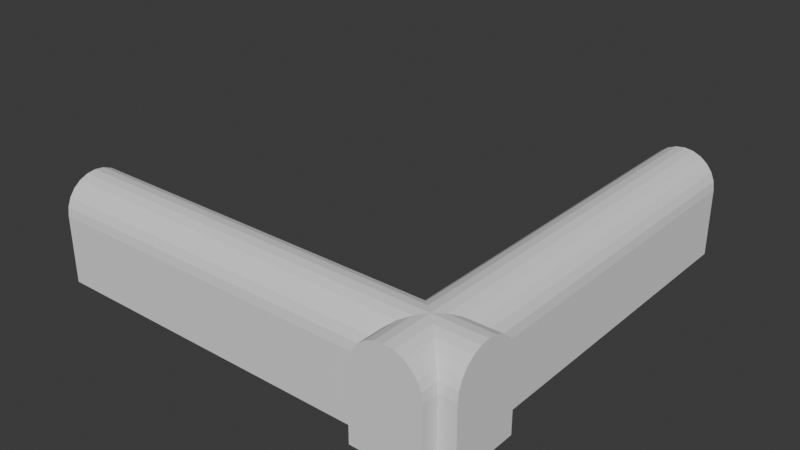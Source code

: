 # Source: catacombs.blend  (saved by Blender 5.0.119; exported with 4.5.12 LTS)
import bpy
from mathutils import Matrix  # noqa: F401  (used for matrix-valued properties, if any)

bpy.ops.wm.read_factory_settings(use_empty=True)
scene = bpy.context.scene
scene.name = 'Scene'

# ---- collections
col_collection = bpy.data.collections.new('Collection'); scene.collection.children.link(col_collection)

# ---- world
world_world = bpy.data.worlds.new('World'); scene.world = world_world
world_world.use_nodes = True; world_world.node_tree.nodes.clear()
_N = world_world.node_tree.nodes; _L = world_world.node_tree.links
n0 = _N.new('ShaderNodeOutputWorld'); n0.name = 'World Output'; n0.location = (200, 100)
n1 = _N.new('ShaderNodeBackground'); n1.name = 'Background'; n1.location = (-200, 100)
n1.inputs[0].default_value = (0.05088, 0.05088, 0.05088, 1.0)
_L.new(n1.outputs[0], n0.inputs[0])
n0.is_active_output = True
world_world.color = (0.05088, 0.05088, 0.05088)
world_world.sun_shadow_jitter_overblur = 0.0

# ---- meshes
me_cube_001 = bpy.data.meshes.new('Cube.001')
me_cube_001.from_pydata([(-0.6684, -1.0, -1.0), (-1.0, 0.6684, -1.0), (-0.6684, 1.0, -1.0), (1.0, 0.6684, -1.0), (0.6684, -1.0, -1.0), (-1.0, -0.6684, -1.0), (0.6684, 1.0, -1.0), (1.0, -0.6684, -1.0), (0.0, 1.0, -1.0), (1.0, 0.0, -1.0), (1.0, 0.0, 1.0), (0.0, 1.0, 1.0), (0.0, -1.0, -1.0), (-1.0, 0.0, -1.0), (-1.0, 0.0, 1.0), (0.0, -1.0, 1.0), (-0.6684, -1.0, 0.0), (-1.0, 0.6684, 0.0), (1.0, 0.6684, 0.0), (-0.6684, 1.0, 0.0), (1.0, -0.6684, 0.0), (0.6684, 1.0, 0.0), (-1.0, -0.6684, 0.0), (0.6684, -1.0, 0.0), (-1.0, 0.0, 0.0), (0.0, -1.0, 0.0), (-0.6684, -1.0, 0.3227), (-1.0, 0.6684, 0.3227), (-0.173, -1.0, 0.9769), (-1.0, 0.173, 0.9769), (-1.0, 0.3342, 0.9093), (-0.3342, -1.0, 0.9093), (-1.0, 0.4726, 0.8016), (-0.4726, -1.0, 0.8016), (-0.5788, -1.0, 0.6613), (-1.0, 0.5788, 0.6613), (-0.6456, -1.0, 0.498), (-1.0, 0.6456, 0.498), (-0.6684, 1.0, 0.3227), (1.0, 0.6684, 0.3227), (-0.6456, 1.0, 0.498), (1.0, 0.6456, 0.498), (-0.5788, 1.0, 0.6613), (1.0, 0.5788, 0.6613), (1.0, 0.4726, 0.8016), (-0.4726, 1.0, 0.8016), (-0.3342, 1.0, 0.9093), (1.0, 0.3342, 0.9093), (1.0, 0.173, 0.9769), (-0.173, 1.0, 0.9769), (-1.0, -0.6684, 0.3227), (0.6684, -1.0, 0.3227), (0.6456, -1.0, 0.498), (-1.0, -0.6456, 0.498), (0.5788, -1.0, 0.6613), (-1.0, -0.5788, 0.6613), (-1.0, -0.4726, 0.8016), (0.4726, -1.0, 0.8016), (0.3342, -1.0, 0.9093), (-1.0, -0.3342, 0.9093), (0.173, -1.0, 0.9769), (-1.0, -0.173, 0.9769), (1.0, -0.6684, 0.3227), (0.6684, 1.0, 0.3227), (1.0, -0.173, 0.9769), (0.173, 1.0, 0.9769), (1.0, -0.3342, 0.9093), (0.3342, 1.0, 0.9093), (1.0, -0.4726, 0.8016), (0.4726, 1.0, 0.8016), (0.5788, 1.0, 0.6613), (1.0, -0.5788, 0.6613), (1.0, -0.6456, 0.498), (0.6456, 1.0, 0.498), (-1.0, 0.0, 0.3227), (0.0, -1.0, 0.3227), (-0.6684, 4.661, 0.0), (4.661, 0.6684, 0.0), (-0.6684, 4.661, -1.0), (4.661, 0.6684, -1.0), (0.0, 4.661, -1.0), (4.661, 0.0, -1.0), (4.661, -0.6684, 0.0), (0.6684, 4.661, 0.0), (4.661, -0.6684, -1.0), (0.6684, 4.661, -1.0), (0.0, 4.661, 1.0), (4.661, 0.0, 1.0), (-0.173, 4.661, 0.9769), (4.661, 0.173, 0.9769), (-0.3342, 4.661, 0.9093), (4.661, 0.3342, 0.9093), (-0.4726, 4.661, 0.8016), (4.661, 0.4726, 0.8016), (-0.5788, 4.661, 0.6613), (4.661, 0.5788, 0.6613), (-0.6456, 4.661, 0.498), (4.661, 0.6456, 0.498), (4.661, 0.6684, 0.3227), (-0.6684, 4.661, 0.3227), (0.173, 4.661, 0.9769), (4.661, -0.173, 0.9769), (0.3342, 4.661, 0.9093), (4.661, -0.3342, 0.9093), (0.4726, 4.661, 0.8016), (4.661, -0.4726, 0.8016), (4.661, -0.5788, 0.6613), (0.5788, 4.661, 0.6613), (4.661, -0.6456, 0.498), (0.6456, 4.661, 0.498), (0.6684, 4.661, 0.3227), (4.661, -0.6684, 0.3227), (-0.6684, 7.558, 1.228e-07), (7.558, 0.6684, 1.228e-07), (-0.6684, 7.558, -1.0), (7.558, 0.6684, -1.0), (0.0, 7.558, -1.0), (7.558, 0.0, -1.0), (0.6684, 7.558, 1.228e-07), (7.558, -0.6684, 1.228e-07), (7.558, -0.6684, -1.0), (0.6684, 7.558, -1.0), (0.0, 7.558, 1.228e-07), (7.558, 0.0, 1.228e-07), (0.0, 7.558, 0.3227), (7.558, 0.0, 0.3227), (0.0, 7.558, 1.0), (7.558, 0.0, 1.0), (-0.173, 7.558, 0.9769), (7.558, 0.173, 0.9769), (-0.3342, 7.558, 0.9093), (7.558, 0.3342, 0.9093), (7.558, 0.4726, 0.8016), (-0.4726, 7.558, 0.8016), (7.558, 0.5788, 0.6613), (-0.5788, 7.558, 0.6613), (7.558, 0.6456, 0.498), (-0.6456, 7.558, 0.498), (7.558, 0.6684, 0.3227), (-0.6684, 7.558, 0.3227), (0.173, 7.558, 0.9769), (7.558, -0.173, 0.9769), (0.3342, 7.558, 0.9093), (7.558, -0.3342, 0.9093), (0.4726, 7.558, 0.8016), (7.558, -0.4726, 0.8016), (7.558, -0.5788, 0.6613), (0.5788, 7.558, 0.6613), (7.558, -0.6456, 0.498), (0.6456, 7.558, 0.498), (0.6684, 7.558, 0.3227), (7.558, -0.6684, 0.3227), (0.6684, -0.6684, 0.0), (0.6684, 0.6684, 0.0), (0.6684, -0.6684, -1.0), (0.6684, 0.6684, -1.0), (0.6684, 0.0, -1.0), (0.6684, -0.1108, -1.0), (-0.6684, 0.6684, 0.0), (-0.6684, -0.6684, 0.0), (-0.6684, 0.0, -1.0), (-0.6684, -0.6684, -1.0), (-0.6684, 0.1108, -1.0), (-0.6684, 0.6684, -1.0), (0.0, 0.0, 1.0), (-0.173, -0.173, 0.9769), (-0.173, 0.173, 0.9769), (-0.3342, -0.3342, 0.9093), (-0.3342, 0.3342, 0.9093), (-0.4726, -0.4726, 0.8016), (-0.4726, 0.4726, 0.8016), (-0.5788, -0.5788, 0.6613), (-0.5788, 0.5788, 0.6613), (-0.6456, -0.6456, 0.498), (-0.6456, 0.6456, 0.498), (-0.6684, -0.6684, 0.3227), (-0.6684, 0.6684, 0.3227), (0.173, -0.173, 0.9769), (0.173, 0.173, 0.9769), (0.3342, -0.3342, 0.9093), (0.3342, 0.3342, 0.9093), (0.4726, -0.4726, 0.8016), (0.4726, 0.4726, 0.8016), (0.5788, -0.5788, 0.6613), (0.5788, 0.5788, 0.6613), (0.6456, -0.6456, 0.498), (0.6456, 0.6456, 0.498), (0.6684, -0.6684, 0.3227), (0.6684, 0.6684, 0.3227), (0.0, -0.6684, -1.0), (-0.1108, -0.6684, -1.0), (0.0, 0.6684, -1.0), (0.1108, 0.6684, -1.0), (0.0, -0.3342, -1.0), (0.2002, 0.4011, -1.0), (-0.4011, 0.2002, -1.0), (0.4011, -0.2002, -1.0), (0.3342, 0.0, -1.0), (0.0, 0.3342, -1.0), (0.0, 0.0, -1.0), (-0.3342, 0.0, -1.0), (-0.2002, -0.4011, -1.0)], [], [(154, 189, 12, 4), (8, 191, 192, 155, 6), (189, 154, 157, 196, 197, 199, 193), (157, 156, 197, 196), (192, 191, 198, 194), (198, 199, 197, 156, 155, 192, 194), (12, 189, 190, 161, 0), (2, 163, 191, 8), (190, 189, 193, 201), (195, 200, 199, 198, 191, 163, 162), (160, 161, 190, 201, 193, 199, 200), (162, 160, 200, 195), (21, 83, 85, 6), (4, 12, 25, 23), (12, 0, 16, 25), (23, 152, 154, 4), (155, 153, 21, 6), (19, 76, 99, 38), (19, 158, 163, 2), (0, 161, 159, 16), (164, 166, 49, 11), (165, 164, 15, 28), (166, 168, 46, 49), (167, 165, 28, 31), (168, 170, 45, 46), (169, 167, 31, 33), (170, 172, 42, 45), (33, 34, 171, 169), (172, 174, 40, 42), (34, 36, 173, 171), (174, 176, 38, 40), (175, 173, 36, 26), (164, 177, 60, 15), (178, 164, 11, 65), (177, 179, 58, 60), (180, 178, 65, 67), (179, 181, 57, 58), (182, 180, 67, 69), (57, 181, 183, 54), (70, 184, 182, 69), (54, 183, 185, 52), (73, 186, 184, 70), (52, 185, 187, 51), (188, 186, 73, 63), (25, 16, 26, 75), (38, 176, 158, 19), (16, 159, 175, 26), (70, 107, 109, 73), (23, 25, 75, 51), (51, 187, 152, 23), (21, 153, 188, 63), (38, 99, 96, 40), (8, 80, 78, 2), (49, 88, 86, 11), (51, 75, 15, 60, 58, 57, 54, 52), (75, 26, 36, 34, 33, 31, 28, 15), (76, 112, 139, 99), (96, 137, 135, 94), (109, 149, 150, 110), (94, 135, 133, 92), (107, 147, 149, 109), (85, 121, 116, 80), (42, 94, 92, 45), (67, 102, 104, 69), (11, 86, 100, 65), (46, 90, 88, 49), (73, 109, 110, 63), (40, 96, 94, 42), (69, 104, 107, 70), (6, 85, 80, 8), (63, 110, 83, 21), (45, 92, 90, 46), (65, 100, 102, 67), (2, 78, 76, 19), (114, 116, 122, 112), (116, 121, 118, 122), (112, 122, 124, 139), (122, 118, 150, 124), (124, 126, 128, 130, 133, 135, 137, 139), (150, 149, 147, 144, 142, 140, 126, 124), (99, 139, 137, 96), (86, 126, 140, 100), (78, 114, 112, 76), (100, 140, 142, 102), (88, 128, 126, 86), (110, 150, 118, 83), (80, 116, 114, 78), (102, 142, 144, 104), (90, 130, 128, 88), (83, 118, 121, 85), (104, 144, 147, 107), (92, 133, 130, 90), (161, 160, 13, 5), (9, 156, 157, 154, 7), (13, 160, 162, 163, 1), (155, 156, 9, 3), (20, 82, 84, 7), (5, 13, 24, 22), (13, 1, 17, 24), (22, 159, 161, 5), (154, 152, 20, 7), (18, 77, 98, 39), (18, 153, 155, 3), (1, 163, 158, 17), (10, 164, 178, 48), (29, 166, 164, 14), (48, 178, 180, 47), (30, 168, 166, 29), (47, 180, 182, 44), (32, 170, 168, 30), (182, 184, 43, 44), (32, 35, 172, 170), (184, 186, 41, 43), (35, 37, 174, 172), (186, 188, 39, 41), (176, 174, 37, 27), (164, 165, 61, 14), (64, 177, 164, 10), (61, 165, 167, 59), (66, 179, 177, 64), (59, 167, 169, 56), (68, 181, 179, 66), (56, 169, 171, 55), (71, 183, 181, 68), (55, 171, 173, 53), (72, 185, 183, 71), (53, 173, 175, 50), (187, 185, 72, 62), (24, 17, 27, 74), (39, 188, 153, 18), (17, 158, 176, 27), (71, 106, 108, 72), (22, 24, 74, 50), (50, 175, 159, 22), (20, 152, 187, 62), (39, 98, 97, 41), (9, 81, 79, 3), (48, 89, 87, 10), (53, 50, 74, 14, 61, 59, 56, 55), (14, 74, 27, 37, 35, 32, 30, 29), (77, 113, 138, 98), (97, 136, 134, 95), (108, 148, 151, 111), (95, 134, 132, 93), (106, 146, 148, 108), (84, 120, 117, 81), (43, 95, 93, 44), (66, 103, 105, 68), (10, 87, 101, 64), (47, 91, 89, 48), (72, 108, 111, 62), (41, 97, 95, 43), (68, 105, 106, 71), (7, 84, 81, 9), (62, 111, 82, 20), (44, 93, 91, 47), (64, 101, 103, 66), (3, 79, 77, 18), (115, 117, 123, 113), (117, 120, 119, 123), (113, 123, 125, 138), (123, 119, 151, 125), (127, 129, 131, 132, 134, 136, 138, 125), (148, 146, 145, 143, 141, 127, 125, 151), (98, 138, 136, 97), (87, 127, 141, 101), (79, 115, 113, 77), (101, 141, 143, 103), (89, 129, 127, 87), (111, 151, 119, 82), (81, 117, 115, 79), (103, 143, 145, 105), (91, 131, 129, 89), (82, 119, 120, 84), (105, 145, 146, 106), (93, 132, 131, 91)])
_uv = me_cube_001.uv_layers.new(name='UVMap')
_uv.uv.foreach_set('vector', [0.01938, 0.4027, 0.01938, 0.4418, 1.489e-09, 0.4418, 4.439e-09, 0.4027, 0.1169, 0.4418, 0.09753, 0.4418, 0.09753, 0.4353, 0.09753, 0.4027, 0.1169, 0.4027, 0.01938, 0.4418, 0.01938, 0.4027, 0.05198, 0.4027, 0.04676, 0.4183, 0.05846, 0.4222, 0.05846, 0.4418, 0.03892, 0.4418, 0.05198, 0.4027, 0.05846, 0.4027, 0.05846, 0.4222, 0.04676, 0.4183, 0.09753, 0.4353, 0.09753, 0.4418, 0.07799, 0.4418, 0.0819, 0.4301, 0.07799, 0.4418, 0.05846, 0.4418, 0.05846, 0.4222, 0.05846, 0.4027, 0.09753, 0.4027, 0.09753, 0.4353, 0.0819, 0.4301, 1.489e-09, 0.4418, 0.01938, 0.4418, 0.01938, 0.4483, 0.01938, 0.4809, -1.461e-09, 0.4809, 0.1169, 0.4809, 0.09753, 0.4809, 0.09753, 0.4418, 0.1169, 0.4418, 0.01938, 0.4483, 0.01938, 0.4418, 0.03892, 0.4418, 0.03501, 0.4535, 0.07016, 0.4652, 0.05846, 0.4613, 0.05846, 0.4418, 0.07799, 0.4418, 0.09753, 0.4418, 0.09753, 0.4809, 0.06493, 0.4809, 0.05846, 0.4809, 0.01938, 0.4809, 0.01938, 0.4483, 0.03501, 0.4535, 0.03892, 0.4418, 0.05846, 0.4418, 0.05846, 0.4613, 0.06493, 0.4809, 0.05846, 0.4809, 0.05846, 0.4613, 0.07016, 0.4652, 0.1536, 0.8836, 0.1536, 0.6695, 0.2118, 0.6695, 0.2118, 0.8836, 0.5018, 0.6166, 0.4628, 0.6166, 0.4628, 0.5584, 0.5018, 0.5584, 0.4628, 0.6166, 0.4237, 0.6166, 0.4237, 0.5584, 0.4628, 0.5584, 0.6581, 0.548, 0.6775, 0.548, 0.6775, 0.6062, 0.6581, 0.6062, 0.2118, 0.9029, 0.1536, 0.9029, 0.1536, 0.8836, 0.2118, 0.8836, 0.27, 0.8836, 0.27, 0.6695, 0.2888, 0.6695, 0.2888, 0.8836, 0.27, 0.8836, 0.27, 0.9029, 0.2118, 0.9029, 0.2118, 0.8836, 0.6889, 0.7121, 0.6696, 0.7121, 0.6696, 0.6539, 0.6889, 0.6539, 0.9417, 0.05846, 0.9517, 0.06857, 0.9517, 0.1169, 0.9417, 0.1169, 0.9517, 0.04834, 0.9417, 0.05846, 0.9417, -1.411e-09, 0.9517, -2.166e-09, 0.9517, 0.06857, 0.9608, 0.07799, 0.9608, 0.1169, 0.9517, 0.1169, 0.9608, 0.03892, 0.9517, 0.04834, 0.9517, -2.166e-09, 0.9608, -2.853e-09, 0.9608, 0.07799, 0.9684, 0.08608, 0.9684, 0.1169, 0.9608, 0.1169, 0.9684, 0.03083, 0.9608, 0.03892, 0.9608, -2.853e-09, 0.9684, -3.428e-09, 0.3178, 0.9144, 0.309, 0.9082, 0.309, 0.8836, 0.3178, 0.8836, 0.6889, 0.6062, 0.6889, 0.6149, 0.6643, 0.6149, 0.6581, 0.6062, 0.309, 0.9082, 0.2992, 0.9043, 0.2992, 0.8836, 0.309, 0.8836, 0.6889, 0.6149, 0.6889, 0.6248, 0.6682, 0.6248, 0.6643, 0.6149, 0.2992, 0.9043, 0.2888, 0.9029, 0.2888, 0.8836, 0.2992, 0.8836, 0.6696, 0.6351, 0.6682, 0.6248, 0.6889, 0.6248, 0.6889, 0.6351, 0.9417, 0.05846, 0.9315, 0.04834, 0.9315, -6.426e-10, 0.9417, -1.411e-09, 0.9315, 0.06857, 0.9417, 0.05846, 0.9417, 0.1169, 0.9315, 0.1169, 0.9315, 0.04834, 0.9218, 0.03892, 0.9218, 8.862e-11, 0.9315, -6.426e-10, 0.9218, 0.07799, 0.9315, 0.06857, 0.9315, 0.1169, 0.9218, 0.1169, 0.9218, 0.03892, 0.9133, 0.03083, 0.9133, 4.217e-09, 0.9218, 8.862e-11, 0.9133, 0.08608, 0.9218, 0.07799, 0.9218, 0.1169, 0.9133, 0.1169, 0.6581, 0.5002, 0.6889, 0.5002, 0.6827, 0.509, 0.6581, 0.509, 0.1147, 0.8836, 0.1147, 0.9082, 0.1059, 0.9144, 0.1059, 0.8836, 0.6581, 0.509, 0.6827, 0.509, 0.6788, 0.5189, 0.6581, 0.5189, 0.1245, 0.8836, 0.1245, 0.9043, 0.1147, 0.9082, 0.1147, 0.8836, 0.6581, 0.5189, 0.6788, 0.5189, 0.6775, 0.5292, 0.6581, 0.5292, 0.1349, 0.9029, 0.1245, 0.9043, 0.1245, 0.8836, 0.1349, 0.8836, 0.4628, 0.5584, 0.4237, 0.5584, 0.4237, 0.5397, 0.4628, 0.5397, 0.2888, 0.8836, 0.2888, 0.9029, 0.27, 0.9029, 0.27, 0.8836, 0.6889, 0.6539, 0.6696, 0.6539, 0.6696, 0.6351, 0.6889, 0.6351, 0.1147, 0.8836, 0.1147, 0.6695, 0.1245, 0.6695, 0.1245, 0.8836, 0.5018, 0.5584, 0.4628, 0.5584, 0.4628, 0.5397, 0.5018, 0.5397, 0.6581, 0.5292, 0.6775, 0.5292, 0.6775, 0.548, 0.6581, 0.548, 0.1536, 0.8836, 0.1536, 0.9029, 0.1349, 0.9029, 0.1349, 0.8836, 0.2888, 0.8836, 0.2888, 0.6695, 0.2992, 0.6695, 0.2992, 0.8836, 0.1169, 0.4418, 0.3309, 0.4418, 0.3309, 0.4809, 0.1169, 0.4809, 0.9517, 0.1169, 0.9517, 0.3309, 0.9417, 0.3309, 0.9417, 0.1169, 0.5018, 0.5397, 0.4628, 0.5397, 0.4628, 0.5002, 0.4729, 0.5016, 0.4823, 0.5055, 0.4904, 0.5118, 0.4966, 0.5199, 0.5005, 0.5295, 0.4628, 0.5397, 0.4237, 0.5397, 0.425, 0.5295, 0.4289, 0.5199, 0.4351, 0.5118, 0.4432, 0.5055, 0.4527, 0.5016, 0.4628, 0.5002, 0.27, 0.6695, 0.27, 0.5002, 0.2888, 0.5002, 0.2888, 0.6695, 0.2992, 0.6695, 0.2992, 0.5002, 0.309, 0.5002, 0.309, 0.6695, 0.1245, 0.6695, 0.1245, 0.5002, 0.1349, 0.5002, 0.1349, 0.6695, 0.309, 0.6695, 0.309, 0.5002, 0.3178, 0.5002, 0.3178, 0.6695, 0.1147, 0.6695, 0.1147, 0.5002, 0.1245, 0.5002, 0.1245, 0.6695, 0.3309, 0.4027, 0.5002, 0.4027, 0.5002, 0.4418, 0.3309, 0.4418, 0.309, 0.8836, 0.309, 0.6695, 0.3178, 0.6695, 0.3178, 0.8836, 0.9218, 0.1169, 0.9218, 0.3309, 0.9133, 0.3309, 0.9133, 0.1169, 0.9417, 0.1169, 0.9417, 0.3309, 0.9315, 0.3309, 0.9315, 0.1169, 0.9608, 0.1169, 0.9608, 0.3309, 0.9517, 0.3309, 0.9517, 0.1169, 0.1245, 0.8836, 0.1245, 0.6695, 0.1349, 0.6695, 0.1349, 0.8836, 0.2992, 0.8836, 0.2992, 0.6695, 0.309, 0.6695, 0.309, 0.8836, 0.1059, 0.8836, 0.1059, 0.6695, 0.1147, 0.6695, 0.1147, 0.8836, 0.1169, 0.4027, 0.3309, 0.4027, 0.3309, 0.4418, 0.1169, 0.4418, 0.1349, 0.8836, 0.1349, 0.6695, 0.1536, 0.6695, 0.1536, 0.8836, 0.9684, 0.1169, 0.9684, 0.3309, 0.9608, 0.3309, 0.9608, 0.1169, 0.9315, 0.1169, 0.9315, 0.3309, 0.9218, 0.3309, 0.9218, 0.1169, 0.2118, 0.8836, 0.2118, 0.6695, 0.27, 0.6695, 0.27, 0.8836, 0.58, 0.6166, 0.5409, 0.6166, 0.5409, 0.5584, 0.58, 0.5584, 0.5409, 0.6166, 0.5018, 0.6166, 0.5018, 0.5584, 0.5409, 0.5584, 0.58, 0.5584, 0.5409, 0.5584, 0.5409, 0.5397, 0.58, 0.5397, 0.5409, 0.5584, 0.5018, 0.5584, 0.5018, 0.5397, 0.5409, 0.5397, 0.5409, 0.5397, 0.5409, 0.5002, 0.551, 0.5016, 0.5604, 0.5055, 0.5685, 0.5118, 0.5747, 0.5199, 0.5786, 0.5295, 0.58, 0.5397, 0.5018, 0.5397, 0.5032, 0.5295, 0.5071, 0.5199, 0.5133, 0.5118, 0.5214, 0.5055, 0.5308, 0.5016, 0.5409, 0.5002, 0.5409, 0.5397, 0.2888, 0.6695, 0.2888, 0.5002, 0.2992, 0.5002, 0.2992, 0.6695, 0.9417, 0.3309, 0.9417, 0.5002, 0.9315, 0.5002, 0.9315, 0.3309, 0.2118, 0.6695, 0.2118, 0.5002, 0.27, 0.5002, 0.27, 0.6695, 0.9315, 0.3309, 0.9315, 0.5002, 0.9218, 0.5002, 0.9218, 0.3309, 0.9517, 0.3309, 0.9517, 0.5002, 0.9417, 0.5002, 0.9417, 0.3309, 0.1349, 0.6695, 0.1349, 0.5002, 0.1536, 0.5002, 0.1536, 0.6695, 0.3309, 0.4418, 0.5002, 0.4418, 0.5002, 0.4809, 0.3309, 0.4809, 0.9218, 0.3309, 0.9218, 0.5002, 0.9133, 0.5002, 0.9133, 0.3309, 0.9608, 0.3309, 0.9608, 0.5002, 0.9517, 0.5002, 0.9517, 0.3309, 0.1536, 0.6695, 0.1536, 0.5002, 0.2118, 0.5002, 0.2118, 0.6695, 0.1059, 0.6695, 0.1059, 0.5002, 0.1147, 0.5002, 0.1147, 0.6695, 0.9684, 0.3309, 0.9684, 0.5002, 0.9608, 0.5002, 0.9608, 0.3309, 0.01938, 0.4809, 0.05846, 0.4809, 0.05846, 0.5002, 0.01938, 0.5002, 0.05846, 0.3833, 0.05846, 0.4027, 0.05198, 0.4027, 0.01938, 0.4027, 0.01938, 0.3833, 0.05846, 0.5002, 0.05846, 0.4809, 0.06493, 0.4809, 0.09753, 0.4809, 0.09753, 0.5002, 0.09753, 0.4027, 0.05846, 0.4027, 0.05846, 0.3833, 0.09753, 0.3833, 0.0582, 0.5311, 0.0582, 0.7451, 2.141e-08, 0.7451, 5.252e-09, 0.5311, 0.6581, 0.6166, 0.6191, 0.6166, 0.6191, 0.5584, 0.6581, 0.5584, 0.6191, 0.6166, 0.58, 0.6166, 0.58, 0.5584, 0.6191, 0.5584, 0.6889, 0.548, 0.7083, 0.548, 0.7083, 0.6062, 0.6889, 0.6062, 3.789e-09, 0.5117, 0.0582, 0.5117, 0.0582, 0.5311, 5.252e-09, 0.5311, 0.376, 0.8836, 0.376, 0.6695, 0.3948, 0.6695, 0.3948, 0.8836, 0.376, 0.8836, 0.376, 0.9029, 0.3178, 0.9029, 0.3178, 0.8836, 0.7198, 0.7121, 0.7004, 0.7121, 0.7004, 0.6539, 0.7198, 0.6539, 0.8834, 0.05846, 0.9417, 0.05846, 0.9315, 0.06857, 0.8833, 0.06857, 0.9999, 0.06857, 0.9517, 0.06857, 0.9417, 0.05846, 1.0, 0.05846, 0.8833, 0.06857, 0.9315, 0.06857, 0.9218, 0.07799, 0.883, 0.07799, 0.9996, 0.07799, 0.9608, 0.07799, 0.9517, 0.06857, 0.9999, 0.06857, 0.883, 0.07799, 0.9218, 0.07799, 0.9133, 0.08608, 0.8826, 0.08608, 0.9992, 0.08608, 0.9684, 0.08608, 0.9608, 0.07799, 0.9996, 0.07799, 0.4237, 0.9144, 0.415, 0.9082, 0.415, 0.8836, 0.4237, 0.8836, 0.7198, 0.6062, 0.7198, 0.6149, 0.6952, 0.6149, 0.6889, 0.6062, 0.415, 0.9082, 0.4051, 0.9043, 0.4051, 0.8836, 0.415, 0.8836, 0.7198, 0.6149, 0.7198, 0.6248, 0.6991, 0.6248, 0.6952, 0.6149, 0.4051, 0.9043, 0.3948, 0.9029, 0.3948, 0.8836, 0.4051, 0.8836, 0.7004, 0.6351, 0.6991, 0.6248, 0.7198, 0.6248, 0.7198, 0.6351, 0.9417, 0.05846, 0.9517, 0.04834, 0.9999, 0.04834, 1.0, 0.05846, 0.8833, 0.04834, 0.9315, 0.04834, 0.9417, 0.05846, 0.8834, 0.05846, 0.9999, 0.04834, 0.9517, 0.04834, 0.9608, 0.03892, 0.9996, 0.03892, 0.883, 0.03892, 0.9218, 0.03892, 0.9315, 0.04834, 0.8833, 0.04834, 0.9996, 0.03892, 0.9608, 0.03892, 0.9684, 0.03083, 0.9992, 0.03083, 0.8826, 0.03083, 0.9133, 0.03083, 0.9218, 0.03892, 0.883, 0.03892, 0.6889, 0.5002, 0.7198, 0.5002, 0.7136, 0.509, 0.6889, 0.509, 0.09718, 0.5311, 0.09718, 0.5064, 0.1059, 0.5002, 0.1059, 0.5311, 0.6889, 0.509, 0.7136, 0.509, 0.7097, 0.5189, 0.6889, 0.5189, 0.08731, 0.5311, 0.08731, 0.5104, 0.09718, 0.5064, 0.09718, 0.5311, 0.6889, 0.5189, 0.7097, 0.5189, 0.7083, 0.5292, 0.6889, 0.5292, 0.07698, 0.5117, 0.08731, 0.5104, 0.08731, 0.5311, 0.07698, 0.5311, 0.6191, 0.5584, 0.58, 0.5584, 0.58, 0.5397, 0.6191, 0.5397, 0.3948, 0.8836, 0.3948, 0.9029, 0.376, 0.9029, 0.376, 0.8836, 0.7198, 0.6539, 0.7004, 0.6539, 0.7004, 0.6351, 0.7198, 0.6351, 0.09718, 0.5311, 0.09718, 0.7451, 0.08731, 0.7451, 0.08731, 0.5311, 0.6581, 0.5584, 0.6191, 0.5584, 0.6191, 0.5397, 0.6581, 0.5397, 0.6889, 0.5292, 0.7083, 0.5292, 0.7083, 0.548, 0.6889, 0.548, 0.0582, 0.5311, 0.0582, 0.5117, 0.07698, 0.5117, 0.07698, 0.5311, 0.3948, 0.8836, 0.3948, 0.6695, 0.4051, 0.6695, 0.4051, 0.8836, 0.05846, 0.3833, 0.05846, 0.1693, 0.09753, 0.1693, 0.09753, 0.3833, 0.8833, 0.06857, 0.6698, 0.06857, 0.6699, 0.05846, 0.8834, 0.05846, 0.6568, 0.5295, 0.6581, 0.5397, 0.6191, 0.5397, 0.6191, 0.5002, 0.6292, 0.5016, 0.6386, 0.5055, 0.6467, 0.5118, 0.6529, 0.5199, 0.6191, 0.5002, 0.6191, 0.5397, 0.58, 0.5397, 0.5813, 0.5295, 0.5852, 0.5199, 0.5914, 0.5118, 0.5995, 0.5055, 0.6089, 0.5016, 0.376, 0.6695, 0.376, 0.5002, 0.3948, 0.5002, 0.3948, 0.6695, 0.4051, 0.6695, 0.4051, 0.5002, 0.415, 0.5002, 0.415, 0.6695, 0.08731, 0.7451, 0.08731, 0.9144, 0.07698, 0.9144, 0.07698, 0.7451, 0.415, 0.6695, 0.415, 0.5002, 0.4237, 0.5002, 0.4237, 0.6695, 0.09718, 0.7451, 0.09718, 0.9144, 0.08731, 0.9144, 0.08731, 0.7451, 0.01938, 0.1693, 0.01938, 1.463e-09, 0.05846, 4.413e-09, 0.05846, 0.1693, 0.415, 0.8836, 0.415, 0.6695, 0.4237, 0.6695, 0.4237, 0.8836, 0.883, 0.03892, 0.6696, 0.03892, 0.6691, 0.03083, 0.8826, 0.03083, 0.8834, 0.05846, 0.6699, 0.05846, 0.6698, 0.04834, 0.8833, 0.04834, 0.883, 0.07799, 0.6696, 0.07799, 0.6698, 0.06857, 0.8833, 0.06857, 0.08731, 0.5311, 0.08731, 0.7451, 0.07698, 0.7451, 0.07698, 0.5311, 0.4051, 0.8836, 0.4051, 0.6695, 0.415, 0.6695, 0.415, 0.8836, 0.1059, 0.5311, 0.1059, 0.7451, 0.09718, 0.7451, 0.09718, 0.5311, 0.01938, 0.3833, 0.01938, 0.1693, 0.05846, 0.1693, 0.05846, 0.3833, 0.07698, 0.5311, 0.07698, 0.7451, 0.0582, 0.7451, 0.0582, 0.5311, 0.8826, 0.08608, 0.6691, 0.08608, 0.6696, 0.07799, 0.883, 0.07799, 0.8833, 0.04834, 0.6698, 0.04834, 0.6696, 0.03892, 0.883, 0.03892, 0.3178, 0.8836, 0.3178, 0.6695, 0.376, 0.6695, 0.376, 0.8836, 0.5018, 0.733, 0.4628, 0.733, 0.4628, 0.6748, 0.5018, 0.6748, 0.4628, 0.733, 0.4237, 0.733, 0.4237, 0.6748, 0.4628, 0.6748, 0.5018, 0.6748, 0.4628, 0.6748, 0.4628, 0.6561, 0.5018, 0.6561, 0.4628, 0.6748, 0.4237, 0.6748, 0.4237, 0.6561, 0.4628, 0.6561, 0.4628, 0.6166, 0.4729, 0.618, 0.4823, 0.6219, 0.4904, 0.6282, 0.4966, 0.6364, 0.5005, 0.6459, 0.5018, 0.6561, 0.4628, 0.6561, 0.425, 0.6459, 0.4289, 0.6364, 0.4351, 0.6282, 0.4432, 0.6219, 0.4527, 0.618, 0.4628, 0.6166, 0.4628, 0.6561, 0.4237, 0.6561, 0.3948, 0.6695, 0.3948, 0.5002, 0.4051, 0.5002, 0.4051, 0.6695, 0.6699, 0.05846, 0.5011, 0.05846, 0.501, 0.04834, 0.6698, 0.04834, 0.3178, 0.6695, 0.3178, 0.5002, 0.376, 0.5002, 0.376, 0.6695, 0.6698, 0.04834, 0.501, 0.04834, 0.5007, 0.03892, 0.6696, 0.03892, 0.6698, 0.06857, 0.501, 0.06857, 0.5011, 0.05846, 0.6699, 0.05846, 0.07698, 0.7451, 0.07698, 0.9144, 0.0582, 0.9144, 0.0582, 0.7451, 0.05846, 0.1693, 0.05846, 4.413e-09, 0.09753, 7.363e-09, 0.09753, 0.1693, 0.6696, 0.03892, 0.5007, 0.03892, 0.5002, 0.03083, 0.6691, 0.03083, 0.6696, 0.07799, 0.5007, 0.07799, 0.501, 0.06857, 0.6698, 0.06857, 0.0582, 0.7451, 0.0582, 0.9144, 4.116e-08, 0.9144, 2.141e-08, 0.7451, 0.1059, 0.7451, 0.1059, 0.9144, 0.09718, 0.9144, 0.09718, 0.7451, 0.6691, 0.08608, 0.5002, 0.08608, 0.5007, 0.07799, 0.6696, 0.07799])
me_cube_001.update()

# ---- objects
ob_cube_001 = bpy.data.objects.new('Cube.001', me_cube_001)

# ---- transforms, parenting, visibility, modifiers, constraints
ob_cube_001.location = (0.0, 0.0, 1.598)
ob_cube_001.rotation_euler = (0.0, -0.0, 1.571)
ob_cube_001.scale = (1.33, 1.33, 1.33)

# ---- collection membership
col_collection.objects.link(ob_cube_001)

# ---- scene / render settings (as saved in the file)
scene.frame_start = 1; scene.frame_end = 250; scene.frame_set(1)
scene.render.engine = 'BLENDER_EEVEE_NEXT'
scene.render.bake_bias = 0.0
scene.render.bake_samples = 0
scene.cycles.sampling_pattern = 'TABULATED_SOBOL'
scene.eevee.use_volume_custom_range = False
bpy.context.view_layer.update()

# ---- added for rendering (the .blend has no active camera and no usable light): camera, sun
cam_auto = bpy.data.cameras.new('AutoCamera')
cam_auto.lens = 50.0
cam_auto.sensor_width = 36.0
cam_auto.clip_end = 1000.0
ob_auto_camera = bpy.data.objects.new('AutoCamera', cam_auto)
scene.collection.objects.link(ob_auto_camera)
ob_auto_camera.location = (10.7351, -13.7543, 13.6754)
ob_auto_camera.rotation_euler = (1.09748, -7.21219e-08, 0.694738)
scene.camera = ob_auto_camera
light_auto_sun = bpy.data.lights.new('AutoSun', 'SUN')
light_auto_sun.energy = 3.0
light_auto_sun.angle = 0.0523599
ob_auto_sun = bpy.data.objects.new('AutoSun', light_auto_sun)
scene.collection.objects.link(ob_auto_sun)
ob_auto_sun.rotation_euler = (0.872665, 0.174533, 0.523599)
bpy.context.view_layer.update()
